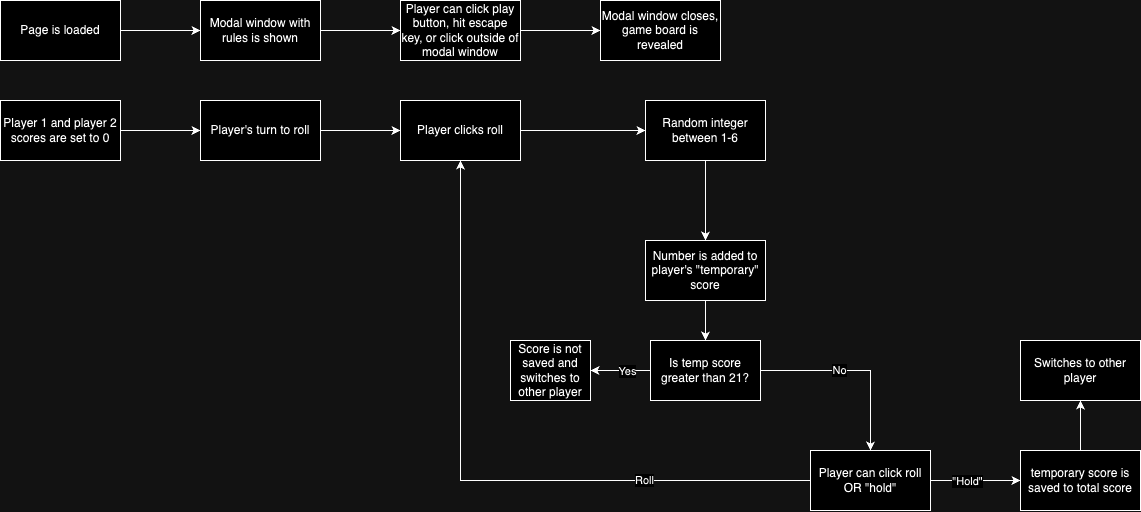

The diagram above was exported from draw.io. Its source (the exported page's mxGraphModel, read from the mxfile embedded in the PNG):
<mxGraphModel dx="1122" dy="619" grid="1" gridSize="10" guides="1" tooltips="1" connect="1" arrows="1" fold="1" page="1" pageScale="1" pageWidth="827" pageHeight="1169" math="0" shadow="0">
  <root>
    <mxCell id="WIyWlLk6GJQsqaUBKTNV-0" />
    <mxCell id="WIyWlLk6GJQsqaUBKTNV-1" parent="WIyWlLk6GJQsqaUBKTNV-0" />
    <mxCell id="T4OhfbOg1I3V9uIOsWxD-2" value="" style="edgeStyle=orthogonalEdgeStyle;rounded=0;orthogonalLoop=1;jettySize=auto;html=1;" edge="1" parent="WIyWlLk6GJQsqaUBKTNV-1" source="T4OhfbOg1I3V9uIOsWxD-0" target="T4OhfbOg1I3V9uIOsWxD-1">
      <mxGeometry relative="1" as="geometry" />
    </mxCell>
    <mxCell id="T4OhfbOg1I3V9uIOsWxD-0" value="Page is loaded" style="rounded=0;whiteSpace=wrap;html=1;" vertex="1" parent="WIyWlLk6GJQsqaUBKTNV-1">
      <mxGeometry x="50" y="30" width="120" height="60" as="geometry" />
    </mxCell>
    <mxCell id="T4OhfbOg1I3V9uIOsWxD-4" value="" style="edgeStyle=orthogonalEdgeStyle;rounded=0;orthogonalLoop=1;jettySize=auto;html=1;" edge="1" parent="WIyWlLk6GJQsqaUBKTNV-1" source="T4OhfbOg1I3V9uIOsWxD-1" target="T4OhfbOg1I3V9uIOsWxD-3">
      <mxGeometry relative="1" as="geometry" />
    </mxCell>
    <mxCell id="T4OhfbOg1I3V9uIOsWxD-1" value="Modal window with rules is shown" style="rounded=0;whiteSpace=wrap;html=1;" vertex="1" parent="WIyWlLk6GJQsqaUBKTNV-1">
      <mxGeometry x="250" y="30" width="120" height="60" as="geometry" />
    </mxCell>
    <mxCell id="T4OhfbOg1I3V9uIOsWxD-6" value="" style="edgeStyle=orthogonalEdgeStyle;rounded=0;orthogonalLoop=1;jettySize=auto;html=1;" edge="1" parent="WIyWlLk6GJQsqaUBKTNV-1" source="T4OhfbOg1I3V9uIOsWxD-3" target="T4OhfbOg1I3V9uIOsWxD-5">
      <mxGeometry relative="1" as="geometry" />
    </mxCell>
    <mxCell id="T4OhfbOg1I3V9uIOsWxD-3" value="Player can click play button, hit escape key, or click outside of modal window" style="rounded=0;whiteSpace=wrap;html=1;" vertex="1" parent="WIyWlLk6GJQsqaUBKTNV-1">
      <mxGeometry x="450" y="30" width="120" height="60" as="geometry" />
    </mxCell>
    <mxCell id="T4OhfbOg1I3V9uIOsWxD-5" value="Modal window closes, game board is revealed" style="rounded=0;whiteSpace=wrap;html=1;" vertex="1" parent="WIyWlLk6GJQsqaUBKTNV-1">
      <mxGeometry x="650" y="30" width="120" height="60" as="geometry" />
    </mxCell>
    <mxCell id="T4OhfbOg1I3V9uIOsWxD-9" value="" style="edgeStyle=orthogonalEdgeStyle;rounded=0;orthogonalLoop=1;jettySize=auto;html=1;" edge="1" parent="WIyWlLk6GJQsqaUBKTNV-1" source="T4OhfbOg1I3V9uIOsWxD-7" target="T4OhfbOg1I3V9uIOsWxD-8">
      <mxGeometry relative="1" as="geometry" />
    </mxCell>
    <mxCell id="T4OhfbOg1I3V9uIOsWxD-7" value="Player 1 and player 2 scores are set to 0" style="rounded=0;whiteSpace=wrap;html=1;" vertex="1" parent="WIyWlLk6GJQsqaUBKTNV-1">
      <mxGeometry x="50" y="130" width="120" height="60" as="geometry" />
    </mxCell>
    <mxCell id="T4OhfbOg1I3V9uIOsWxD-11" value="" style="edgeStyle=orthogonalEdgeStyle;rounded=0;orthogonalLoop=1;jettySize=auto;html=1;" edge="1" parent="WIyWlLk6GJQsqaUBKTNV-1" source="T4OhfbOg1I3V9uIOsWxD-8" target="T4OhfbOg1I3V9uIOsWxD-10">
      <mxGeometry relative="1" as="geometry" />
    </mxCell>
    <mxCell id="T4OhfbOg1I3V9uIOsWxD-8" value="Player's turn to roll" style="rounded=0;whiteSpace=wrap;html=1;" vertex="1" parent="WIyWlLk6GJQsqaUBKTNV-1">
      <mxGeometry x="250" y="130" width="120" height="60" as="geometry" />
    </mxCell>
    <mxCell id="T4OhfbOg1I3V9uIOsWxD-13" value="" style="edgeStyle=orthogonalEdgeStyle;rounded=0;orthogonalLoop=1;jettySize=auto;html=1;" edge="1" parent="WIyWlLk6GJQsqaUBKTNV-1" source="T4OhfbOg1I3V9uIOsWxD-10" target="T4OhfbOg1I3V9uIOsWxD-12">
      <mxGeometry relative="1" as="geometry" />
    </mxCell>
    <mxCell id="T4OhfbOg1I3V9uIOsWxD-10" value="Player clicks roll" style="rounded=0;whiteSpace=wrap;html=1;" vertex="1" parent="WIyWlLk6GJQsqaUBKTNV-1">
      <mxGeometry x="450" y="130" width="120" height="60" as="geometry" />
    </mxCell>
    <mxCell id="T4OhfbOg1I3V9uIOsWxD-15" value="" style="edgeStyle=orthogonalEdgeStyle;rounded=0;orthogonalLoop=1;jettySize=auto;html=1;" edge="1" parent="WIyWlLk6GJQsqaUBKTNV-1" source="T4OhfbOg1I3V9uIOsWxD-12" target="T4OhfbOg1I3V9uIOsWxD-14">
      <mxGeometry relative="1" as="geometry" />
    </mxCell>
    <mxCell id="T4OhfbOg1I3V9uIOsWxD-12" value="Random integer between 1-6" style="rounded=0;whiteSpace=wrap;html=1;" vertex="1" parent="WIyWlLk6GJQsqaUBKTNV-1">
      <mxGeometry x="695" y="130" width="120" height="60" as="geometry" />
    </mxCell>
    <mxCell id="T4OhfbOg1I3V9uIOsWxD-41" value="" style="edgeStyle=orthogonalEdgeStyle;rounded=0;orthogonalLoop=1;jettySize=auto;html=1;" edge="1" parent="WIyWlLk6GJQsqaUBKTNV-1" source="T4OhfbOg1I3V9uIOsWxD-14" target="T4OhfbOg1I3V9uIOsWxD-29">
      <mxGeometry relative="1" as="geometry" />
    </mxCell>
    <mxCell id="T4OhfbOg1I3V9uIOsWxD-14" value="Number is added to player's &quot;temporary&quot; score" style="rounded=0;whiteSpace=wrap;html=1;" vertex="1" parent="WIyWlLk6GJQsqaUBKTNV-1">
      <mxGeometry x="695" y="270" width="120" height="60" as="geometry" />
    </mxCell>
    <mxCell id="T4OhfbOg1I3V9uIOsWxD-48" value="" style="edgeStyle=orthogonalEdgeStyle;rounded=0;orthogonalLoop=1;jettySize=auto;html=1;" edge="1" parent="WIyWlLk6GJQsqaUBKTNV-1" source="T4OhfbOg1I3V9uIOsWxD-16" target="T4OhfbOg1I3V9uIOsWxD-18">
      <mxGeometry relative="1" as="geometry" />
    </mxCell>
    <mxCell id="T4OhfbOg1I3V9uIOsWxD-50" value="&quot;Hold&quot;" style="edgeLabel;html=1;align=center;verticalAlign=middle;resizable=0;points=[];" vertex="1" connectable="0" parent="T4OhfbOg1I3V9uIOsWxD-48">
      <mxGeometry x="-0.2" y="1" relative="1" as="geometry">
        <mxPoint y="1" as="offset" />
      </mxGeometry>
    </mxCell>
    <mxCell id="T4OhfbOg1I3V9uIOsWxD-51" style="edgeStyle=orthogonalEdgeStyle;rounded=0;orthogonalLoop=1;jettySize=auto;html=1;" edge="1" parent="WIyWlLk6GJQsqaUBKTNV-1" source="T4OhfbOg1I3V9uIOsWxD-16" target="T4OhfbOg1I3V9uIOsWxD-10">
      <mxGeometry relative="1" as="geometry">
        <mxPoint x="380" y="510" as="targetPoint" />
      </mxGeometry>
    </mxCell>
    <mxCell id="T4OhfbOg1I3V9uIOsWxD-54" value="Roll" style="edgeLabel;html=1;align=center;verticalAlign=middle;resizable=0;points=[];" vertex="1" connectable="0" parent="T4OhfbOg1I3V9uIOsWxD-51">
      <mxGeometry x="-0.5024" y="-1" relative="1" as="geometry">
        <mxPoint as="offset" />
      </mxGeometry>
    </mxCell>
    <mxCell id="T4OhfbOg1I3V9uIOsWxD-16" value="Player can click roll OR &quot;hold&quot;" style="rounded=0;whiteSpace=wrap;html=1;" vertex="1" parent="WIyWlLk6GJQsqaUBKTNV-1">
      <mxGeometry x="860" y="480" width="120" height="60" as="geometry" />
    </mxCell>
    <mxCell id="T4OhfbOg1I3V9uIOsWxD-47" value="" style="edgeStyle=orthogonalEdgeStyle;rounded=0;orthogonalLoop=1;jettySize=auto;html=1;" edge="1" parent="WIyWlLk6GJQsqaUBKTNV-1" source="T4OhfbOg1I3V9uIOsWxD-18" target="T4OhfbOg1I3V9uIOsWxD-39">
      <mxGeometry relative="1" as="geometry" />
    </mxCell>
    <mxCell id="T4OhfbOg1I3V9uIOsWxD-18" value="temporary score is saved to total score" style="rounded=0;whiteSpace=wrap;html=1;" vertex="1" parent="WIyWlLk6GJQsqaUBKTNV-1">
      <mxGeometry x="1070" y="480" width="120" height="60" as="geometry" />
    </mxCell>
    <mxCell id="T4OhfbOg1I3V9uIOsWxD-32" value="" style="edgeStyle=orthogonalEdgeStyle;rounded=0;orthogonalLoop=1;jettySize=auto;html=1;" edge="1" parent="WIyWlLk6GJQsqaUBKTNV-1" source="T4OhfbOg1I3V9uIOsWxD-29" target="T4OhfbOg1I3V9uIOsWxD-31">
      <mxGeometry relative="1" as="geometry" />
    </mxCell>
    <mxCell id="T4OhfbOg1I3V9uIOsWxD-33" value="Yes" style="edgeLabel;html=1;align=center;verticalAlign=middle;resizable=0;points=[];" vertex="1" connectable="0" parent="T4OhfbOg1I3V9uIOsWxD-32">
      <mxGeometry x="-0.2" y="4" relative="1" as="geometry">
        <mxPoint y="-4" as="offset" />
      </mxGeometry>
    </mxCell>
    <mxCell id="T4OhfbOg1I3V9uIOsWxD-55" style="edgeStyle=orthogonalEdgeStyle;rounded=0;orthogonalLoop=1;jettySize=auto;html=1;" edge="1" parent="WIyWlLk6GJQsqaUBKTNV-1" source="T4OhfbOg1I3V9uIOsWxD-29" target="T4OhfbOg1I3V9uIOsWxD-16">
      <mxGeometry relative="1" as="geometry" />
    </mxCell>
    <mxCell id="T4OhfbOg1I3V9uIOsWxD-56" value="No" style="edgeLabel;html=1;align=center;verticalAlign=middle;resizable=0;points=[];" vertex="1" connectable="0" parent="T4OhfbOg1I3V9uIOsWxD-55">
      <mxGeometry x="-0.1725" y="1" relative="1" as="geometry">
        <mxPoint as="offset" />
      </mxGeometry>
    </mxCell>
    <mxCell id="T4OhfbOg1I3V9uIOsWxD-29" value="Is temp score greater than 21?" style="rounded=0;whiteSpace=wrap;html=1;" vertex="1" parent="WIyWlLk6GJQsqaUBKTNV-1">
      <mxGeometry x="700" y="370" width="110" height="60" as="geometry" />
    </mxCell>
    <mxCell id="T4OhfbOg1I3V9uIOsWxD-31" value="Score is not saved and switches to other player" style="rounded=0;whiteSpace=wrap;html=1;" vertex="1" parent="WIyWlLk6GJQsqaUBKTNV-1">
      <mxGeometry x="560" y="370" width="80" height="60" as="geometry" />
    </mxCell>
    <mxCell id="T4OhfbOg1I3V9uIOsWxD-39" value="Switches to other player" style="rounded=0;whiteSpace=wrap;html=1;" vertex="1" parent="WIyWlLk6GJQsqaUBKTNV-1">
      <mxGeometry x="1070" y="370" width="120" height="60" as="geometry" />
    </mxCell>
  </root>
</mxGraphModel>